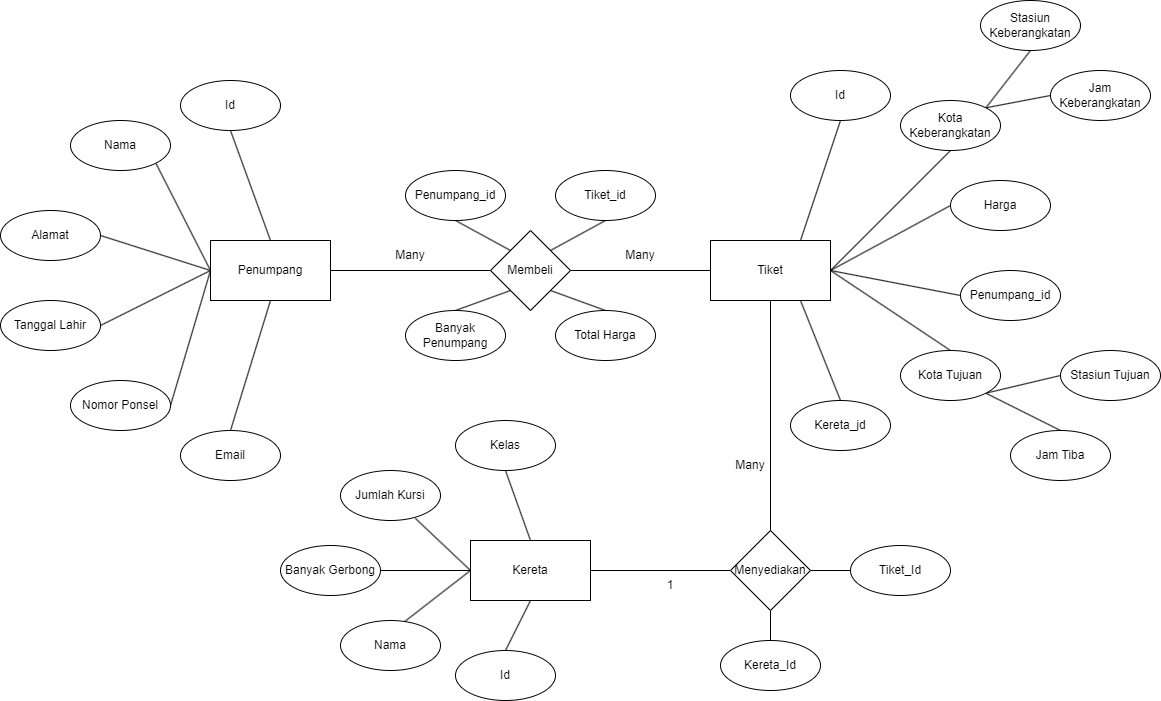

The diagram above was exported from draw.io. Its source (the exported page's mxGraphModel, read from the mxfile embedded in the PNG):
<mxGraphModel dx="2071" dy="657" grid="1" gridSize="10" guides="1" tooltips="1" connect="1" arrows="0" fold="1" page="1" pageScale="1" pageWidth="850" pageHeight="1100" math="0" shadow="0">
  <root>
    <mxCell id="0" />
    <mxCell id="1" parent="0" />
    <mxCell id="Gp2AlMDiXudtNT1tqcyy-10" style="edgeStyle=orthogonalEdgeStyle;rounded=0;orthogonalLoop=1;jettySize=auto;html=1;exitX=1;exitY=0.5;exitDx=0;exitDy=0;endSize=0;endArrow=none;endFill=0;" edge="1" parent="1" source="Gp2AlMDiXudtNT1tqcyy-1" target="Gp2AlMDiXudtNT1tqcyy-3">
      <mxGeometry relative="1" as="geometry" />
    </mxCell>
    <mxCell id="Gp2AlMDiXudtNT1tqcyy-70" style="edgeStyle=none;rounded=0;orthogonalLoop=1;jettySize=auto;html=1;exitX=0;exitY=0.5;exitDx=0;exitDy=0;entryX=1;entryY=0.5;entryDx=0;entryDy=0;endArrow=none;endFill=0;" edge="1" parent="1" source="Gp2AlMDiXudtNT1tqcyy-1" target="Gp2AlMDiXudtNT1tqcyy-15">
      <mxGeometry relative="1" as="geometry" />
    </mxCell>
    <mxCell id="Gp2AlMDiXudtNT1tqcyy-71" style="edgeStyle=none;rounded=0;orthogonalLoop=1;jettySize=auto;html=1;exitX=0;exitY=0.5;exitDx=0;exitDy=0;entryX=1;entryY=0.5;entryDx=0;entryDy=0;endArrow=none;endFill=0;" edge="1" parent="1" source="Gp2AlMDiXudtNT1tqcyy-1" target="Gp2AlMDiXudtNT1tqcyy-16">
      <mxGeometry relative="1" as="geometry" />
    </mxCell>
    <mxCell id="Gp2AlMDiXudtNT1tqcyy-72" style="edgeStyle=none;rounded=0;orthogonalLoop=1;jettySize=auto;html=1;exitX=0;exitY=0.5;exitDx=0;exitDy=0;entryX=1;entryY=1;entryDx=0;entryDy=0;endArrow=none;endFill=0;" edge="1" parent="1" source="Gp2AlMDiXudtNT1tqcyy-1" target="Gp2AlMDiXudtNT1tqcyy-12">
      <mxGeometry relative="1" as="geometry" />
    </mxCell>
    <mxCell id="Gp2AlMDiXudtNT1tqcyy-73" style="edgeStyle=none;rounded=0;orthogonalLoop=1;jettySize=auto;html=1;exitX=0;exitY=0.5;exitDx=0;exitDy=0;endArrow=none;endFill=0;" edge="1" parent="1" source="Gp2AlMDiXudtNT1tqcyy-1">
      <mxGeometry relative="1" as="geometry">
        <mxPoint x="90" y="415" as="targetPoint" />
      </mxGeometry>
    </mxCell>
    <mxCell id="Gp2AlMDiXudtNT1tqcyy-74" style="edgeStyle=none;rounded=0;orthogonalLoop=1;jettySize=auto;html=1;exitX=0.5;exitY=0;exitDx=0;exitDy=0;entryX=0.5;entryY=1;entryDx=0;entryDy=0;endArrow=none;endFill=0;" edge="1" parent="1" source="Gp2AlMDiXudtNT1tqcyy-1" target="Gp2AlMDiXudtNT1tqcyy-14">
      <mxGeometry relative="1" as="geometry" />
    </mxCell>
    <mxCell id="Gp2AlMDiXudtNT1tqcyy-75" style="edgeStyle=none;rounded=0;orthogonalLoop=1;jettySize=auto;html=1;exitX=0.5;exitY=1;exitDx=0;exitDy=0;entryX=0.5;entryY=0;entryDx=0;entryDy=0;endArrow=none;endFill=0;" edge="1" parent="1" source="Gp2AlMDiXudtNT1tqcyy-1" target="Gp2AlMDiXudtNT1tqcyy-18">
      <mxGeometry relative="1" as="geometry" />
    </mxCell>
    <mxCell id="Gp2AlMDiXudtNT1tqcyy-1" value="Penumpang" style="rounded=0;whiteSpace=wrap;html=1;" vertex="1" parent="1">
      <mxGeometry x="130" y="250" width="120" height="60" as="geometry" />
    </mxCell>
    <mxCell id="Gp2AlMDiXudtNT1tqcyy-6" value="" style="edgeStyle=orthogonalEdgeStyle;rounded=0;orthogonalLoop=1;jettySize=auto;html=1;strokeColor=default;endSize=0;endArrow=none;endFill=0;" edge="1" parent="1" source="Gp2AlMDiXudtNT1tqcyy-2" target="Gp2AlMDiXudtNT1tqcyy-5">
      <mxGeometry relative="1" as="geometry" />
    </mxCell>
    <mxCell id="Gp2AlMDiXudtNT1tqcyy-56" style="edgeStyle=none;rounded=0;orthogonalLoop=1;jettySize=auto;html=1;exitX=1;exitY=0.5;exitDx=0;exitDy=0;entryX=0.5;entryY=1;entryDx=0;entryDy=0;endArrow=none;endFill=0;" edge="1" parent="1" source="Gp2AlMDiXudtNT1tqcyy-2" target="Gp2AlMDiXudtNT1tqcyy-20">
      <mxGeometry relative="1" as="geometry" />
    </mxCell>
    <mxCell id="Gp2AlMDiXudtNT1tqcyy-57" style="edgeStyle=none;rounded=0;orthogonalLoop=1;jettySize=auto;html=1;exitX=1;exitY=0.5;exitDx=0;exitDy=0;entryX=0;entryY=0.5;entryDx=0;entryDy=0;endArrow=none;endFill=0;" edge="1" parent="1" source="Gp2AlMDiXudtNT1tqcyy-2" target="Gp2AlMDiXudtNT1tqcyy-21">
      <mxGeometry relative="1" as="geometry" />
    </mxCell>
    <mxCell id="Gp2AlMDiXudtNT1tqcyy-58" style="edgeStyle=none;rounded=0;orthogonalLoop=1;jettySize=auto;html=1;exitX=1;exitY=0.5;exitDx=0;exitDy=0;entryX=0;entryY=0.5;entryDx=0;entryDy=0;endArrow=none;endFill=0;" edge="1" parent="1" source="Gp2AlMDiXudtNT1tqcyy-2" target="Gp2AlMDiXudtNT1tqcyy-22">
      <mxGeometry relative="1" as="geometry" />
    </mxCell>
    <mxCell id="Gp2AlMDiXudtNT1tqcyy-59" style="edgeStyle=none;rounded=0;orthogonalLoop=1;jettySize=auto;html=1;exitX=1;exitY=0.5;exitDx=0;exitDy=0;entryX=0.5;entryY=0;entryDx=0;entryDy=0;endArrow=none;endFill=0;" edge="1" parent="1" source="Gp2AlMDiXudtNT1tqcyy-2" target="Gp2AlMDiXudtNT1tqcyy-23">
      <mxGeometry relative="1" as="geometry" />
    </mxCell>
    <mxCell id="Gp2AlMDiXudtNT1tqcyy-60" style="edgeStyle=none;rounded=0;orthogonalLoop=1;jettySize=auto;html=1;exitX=0.75;exitY=1;exitDx=0;exitDy=0;entryX=0.5;entryY=0;entryDx=0;entryDy=0;endArrow=none;endFill=0;" edge="1" parent="1" source="Gp2AlMDiXudtNT1tqcyy-2" target="Gp2AlMDiXudtNT1tqcyy-25">
      <mxGeometry relative="1" as="geometry" />
    </mxCell>
    <mxCell id="Gp2AlMDiXudtNT1tqcyy-61" style="edgeStyle=none;rounded=0;orthogonalLoop=1;jettySize=auto;html=1;exitX=0.75;exitY=0;exitDx=0;exitDy=0;entryX=0.5;entryY=1;entryDx=0;entryDy=0;endArrow=none;endFill=0;" edge="1" parent="1" source="Gp2AlMDiXudtNT1tqcyy-2" target="Gp2AlMDiXudtNT1tqcyy-19">
      <mxGeometry relative="1" as="geometry" />
    </mxCell>
    <mxCell id="Gp2AlMDiXudtNT1tqcyy-2" value="Tiket" style="rounded=0;whiteSpace=wrap;html=1;" vertex="1" parent="1">
      <mxGeometry x="630" y="250" width="120" height="60" as="geometry" />
    </mxCell>
    <mxCell id="Gp2AlMDiXudtNT1tqcyy-11" style="edgeStyle=orthogonalEdgeStyle;rounded=0;orthogonalLoop=1;jettySize=auto;html=1;exitX=1;exitY=0.5;exitDx=0;exitDy=0;entryX=0;entryY=0.5;entryDx=0;entryDy=0;endSize=0;endArrow=none;endFill=0;" edge="1" parent="1" source="Gp2AlMDiXudtNT1tqcyy-3" target="Gp2AlMDiXudtNT1tqcyy-2">
      <mxGeometry relative="1" as="geometry" />
    </mxCell>
    <mxCell id="Gp2AlMDiXudtNT1tqcyy-66" style="edgeStyle=none;rounded=0;orthogonalLoop=1;jettySize=auto;html=1;exitX=1;exitY=1;exitDx=0;exitDy=0;entryX=0.5;entryY=0;entryDx=0;entryDy=0;endArrow=none;endFill=0;" edge="1" parent="1" source="Gp2AlMDiXudtNT1tqcyy-3" target="Gp2AlMDiXudtNT1tqcyy-29">
      <mxGeometry relative="1" as="geometry" />
    </mxCell>
    <mxCell id="Gp2AlMDiXudtNT1tqcyy-67" style="edgeStyle=none;rounded=0;orthogonalLoop=1;jettySize=auto;html=1;exitX=0;exitY=1;exitDx=0;exitDy=0;entryX=0.5;entryY=0;entryDx=0;entryDy=0;endArrow=none;endFill=0;" edge="1" parent="1" source="Gp2AlMDiXudtNT1tqcyy-3" target="Gp2AlMDiXudtNT1tqcyy-28">
      <mxGeometry relative="1" as="geometry" />
    </mxCell>
    <mxCell id="Gp2AlMDiXudtNT1tqcyy-68" style="edgeStyle=none;rounded=0;orthogonalLoop=1;jettySize=auto;html=1;exitX=1;exitY=0;exitDx=0;exitDy=0;entryX=0.5;entryY=1;entryDx=0;entryDy=0;endArrow=none;endFill=0;" edge="1" parent="1" source="Gp2AlMDiXudtNT1tqcyy-3" target="Gp2AlMDiXudtNT1tqcyy-27">
      <mxGeometry relative="1" as="geometry" />
    </mxCell>
    <mxCell id="Gp2AlMDiXudtNT1tqcyy-69" style="edgeStyle=none;rounded=0;orthogonalLoop=1;jettySize=auto;html=1;exitX=0;exitY=0;exitDx=0;exitDy=0;entryX=0.5;entryY=1;entryDx=0;entryDy=0;endArrow=none;endFill=0;" edge="1" parent="1" source="Gp2AlMDiXudtNT1tqcyy-3" target="Gp2AlMDiXudtNT1tqcyy-26">
      <mxGeometry relative="1" as="geometry" />
    </mxCell>
    <mxCell id="Gp2AlMDiXudtNT1tqcyy-3" value="Membeli" style="rhombus;whiteSpace=wrap;html=1;" vertex="1" parent="1">
      <mxGeometry x="410" y="240" width="80" height="80" as="geometry" />
    </mxCell>
    <mxCell id="Gp2AlMDiXudtNT1tqcyy-47" style="edgeStyle=orthogonalEdgeStyle;rounded=0;orthogonalLoop=1;jettySize=auto;html=1;exitX=0;exitY=0.5;exitDx=0;exitDy=0;entryX=1;entryY=0.5;entryDx=0;entryDy=0;endArrow=none;endFill=0;" edge="1" parent="1" source="Gp2AlMDiXudtNT1tqcyy-4" target="Gp2AlMDiXudtNT1tqcyy-33">
      <mxGeometry relative="1" as="geometry" />
    </mxCell>
    <mxCell id="Gp2AlMDiXudtNT1tqcyy-48" style="edgeStyle=none;rounded=0;orthogonalLoop=1;jettySize=auto;html=1;exitX=0;exitY=0.5;exitDx=0;exitDy=0;entryX=0.748;entryY=0.956;entryDx=0;entryDy=0;entryPerimeter=0;endArrow=none;endFill=0;" edge="1" parent="1" source="Gp2AlMDiXudtNT1tqcyy-4" target="Gp2AlMDiXudtNT1tqcyy-34">
      <mxGeometry relative="1" as="geometry" />
    </mxCell>
    <mxCell id="Gp2AlMDiXudtNT1tqcyy-51" style="edgeStyle=none;rounded=0;orthogonalLoop=1;jettySize=auto;html=1;exitX=0.5;exitY=0;exitDx=0;exitDy=0;entryX=0.5;entryY=1;entryDx=0;entryDy=0;endArrow=none;endFill=0;" edge="1" parent="1" source="Gp2AlMDiXudtNT1tqcyy-4" target="Gp2AlMDiXudtNT1tqcyy-35">
      <mxGeometry relative="1" as="geometry" />
    </mxCell>
    <mxCell id="Gp2AlMDiXudtNT1tqcyy-52" style="edgeStyle=none;rounded=0;orthogonalLoop=1;jettySize=auto;html=1;exitX=0.5;exitY=1;exitDx=0;exitDy=0;entryX=0.5;entryY=0;entryDx=0;entryDy=0;endArrow=none;endFill=0;" edge="1" parent="1" source="Gp2AlMDiXudtNT1tqcyy-4" target="Gp2AlMDiXudtNT1tqcyy-30">
      <mxGeometry relative="1" as="geometry" />
    </mxCell>
    <mxCell id="Gp2AlMDiXudtNT1tqcyy-53" style="edgeStyle=none;rounded=0;orthogonalLoop=1;jettySize=auto;html=1;exitX=0;exitY=0.5;exitDx=0;exitDy=0;entryX=0.632;entryY=0.036;entryDx=0;entryDy=0;entryPerimeter=0;endArrow=none;endFill=0;" edge="1" parent="1" source="Gp2AlMDiXudtNT1tqcyy-4" target="Gp2AlMDiXudtNT1tqcyy-32">
      <mxGeometry relative="1" as="geometry" />
    </mxCell>
    <mxCell id="Gp2AlMDiXudtNT1tqcyy-4" value="Kereta" style="rounded=0;whiteSpace=wrap;html=1;" vertex="1" parent="1">
      <mxGeometry x="390" y="550" width="120" height="60" as="geometry" />
    </mxCell>
    <mxCell id="Gp2AlMDiXudtNT1tqcyy-7" style="edgeStyle=orthogonalEdgeStyle;rounded=0;orthogonalLoop=1;jettySize=auto;html=1;entryX=1;entryY=0.5;entryDx=0;entryDy=0;endArrow=none;endFill=0;endSize=0;" edge="1" parent="1" source="Gp2AlMDiXudtNT1tqcyy-5" target="Gp2AlMDiXudtNT1tqcyy-4">
      <mxGeometry relative="1" as="geometry" />
    </mxCell>
    <mxCell id="Gp2AlMDiXudtNT1tqcyy-54" style="edgeStyle=none;rounded=0;orthogonalLoop=1;jettySize=auto;html=1;exitX=1;exitY=0.5;exitDx=0;exitDy=0;entryX=0;entryY=0.5;entryDx=0;entryDy=0;endArrow=none;endFill=0;" edge="1" parent="1" source="Gp2AlMDiXudtNT1tqcyy-5" target="Gp2AlMDiXudtNT1tqcyy-42">
      <mxGeometry relative="1" as="geometry" />
    </mxCell>
    <mxCell id="Gp2AlMDiXudtNT1tqcyy-55" style="edgeStyle=none;rounded=0;orthogonalLoop=1;jettySize=auto;html=1;exitX=0.5;exitY=1;exitDx=0;exitDy=0;endArrow=none;endFill=0;" edge="1" parent="1" source="Gp2AlMDiXudtNT1tqcyy-5" target="Gp2AlMDiXudtNT1tqcyy-41">
      <mxGeometry relative="1" as="geometry" />
    </mxCell>
    <mxCell id="Gp2AlMDiXudtNT1tqcyy-5" value="Menyediakan" style="rhombus;whiteSpace=wrap;html=1;rounded=0;" vertex="1" parent="1">
      <mxGeometry x="650" y="540" width="80" height="80" as="geometry" />
    </mxCell>
    <mxCell id="Gp2AlMDiXudtNT1tqcyy-12" value="Nama" style="ellipse;whiteSpace=wrap;html=1;" vertex="1" parent="1">
      <mxGeometry x="-10" y="130" width="100" height="50" as="geometry" />
    </mxCell>
    <mxCell id="Gp2AlMDiXudtNT1tqcyy-14" value="Id" style="ellipse;whiteSpace=wrap;html=1;" vertex="1" parent="1">
      <mxGeometry x="100" y="90" width="100" height="50" as="geometry" />
    </mxCell>
    <mxCell id="Gp2AlMDiXudtNT1tqcyy-15" value="Alamat" style="ellipse;whiteSpace=wrap;html=1;" vertex="1" parent="1">
      <mxGeometry x="-80" y="220" width="100" height="50" as="geometry" />
    </mxCell>
    <mxCell id="Gp2AlMDiXudtNT1tqcyy-16" value="Tanggal Lahir" style="ellipse;whiteSpace=wrap;html=1;" vertex="1" parent="1">
      <mxGeometry x="-80" y="310" width="100" height="50" as="geometry" />
    </mxCell>
    <mxCell id="Gp2AlMDiXudtNT1tqcyy-17" value="Nomor Ponsel" style="ellipse;whiteSpace=wrap;html=1;" vertex="1" parent="1">
      <mxGeometry x="-10" y="390" width="100" height="50" as="geometry" />
    </mxCell>
    <mxCell id="Gp2AlMDiXudtNT1tqcyy-18" value="Email" style="ellipse;whiteSpace=wrap;html=1;" vertex="1" parent="1">
      <mxGeometry x="100" y="440" width="100" height="50" as="geometry" />
    </mxCell>
    <mxCell id="Gp2AlMDiXudtNT1tqcyy-19" value="Id" style="ellipse;whiteSpace=wrap;html=1;" vertex="1" parent="1">
      <mxGeometry x="710" y="80" width="100" height="50" as="geometry" />
    </mxCell>
    <mxCell id="Gp2AlMDiXudtNT1tqcyy-62" style="edgeStyle=none;rounded=0;orthogonalLoop=1;jettySize=auto;html=1;exitX=1;exitY=0;exitDx=0;exitDy=0;entryX=0.5;entryY=1;entryDx=0;entryDy=0;endArrow=none;endFill=0;" edge="1" parent="1" source="Gp2AlMDiXudtNT1tqcyy-20" target="Gp2AlMDiXudtNT1tqcyy-43">
      <mxGeometry relative="1" as="geometry" />
    </mxCell>
    <mxCell id="Gp2AlMDiXudtNT1tqcyy-63" style="edgeStyle=none;rounded=0;orthogonalLoop=1;jettySize=auto;html=1;exitX=1;exitY=0;exitDx=0;exitDy=0;entryX=0;entryY=0.5;entryDx=0;entryDy=0;endArrow=none;endFill=0;" edge="1" parent="1" source="Gp2AlMDiXudtNT1tqcyy-20" target="Gp2AlMDiXudtNT1tqcyy-44">
      <mxGeometry relative="1" as="geometry" />
    </mxCell>
    <mxCell id="Gp2AlMDiXudtNT1tqcyy-20" value="Kota&lt;br&gt;Keberangkatan" style="ellipse;whiteSpace=wrap;html=1;" vertex="1" parent="1">
      <mxGeometry x="820" y="110" width="100" height="50" as="geometry" />
    </mxCell>
    <mxCell id="Gp2AlMDiXudtNT1tqcyy-21" value="Harga" style="ellipse;whiteSpace=wrap;html=1;" vertex="1" parent="1">
      <mxGeometry x="870" y="190" width="100" height="50" as="geometry" />
    </mxCell>
    <mxCell id="Gp2AlMDiXudtNT1tqcyy-22" value="Penumpang_id" style="ellipse;whiteSpace=wrap;html=1;" vertex="1" parent="1">
      <mxGeometry x="880" y="280" width="100" height="50" as="geometry" />
    </mxCell>
    <mxCell id="Gp2AlMDiXudtNT1tqcyy-64" style="edgeStyle=none;rounded=0;orthogonalLoop=1;jettySize=auto;html=1;exitX=1;exitY=1;exitDx=0;exitDy=0;entryX=0;entryY=0.5;entryDx=0;entryDy=0;endArrow=none;endFill=0;" edge="1" parent="1" source="Gp2AlMDiXudtNT1tqcyy-23" target="Gp2AlMDiXudtNT1tqcyy-45">
      <mxGeometry relative="1" as="geometry" />
    </mxCell>
    <mxCell id="Gp2AlMDiXudtNT1tqcyy-65" style="edgeStyle=none;rounded=0;orthogonalLoop=1;jettySize=auto;html=1;exitX=1;exitY=1;exitDx=0;exitDy=0;entryX=0.5;entryY=0;entryDx=0;entryDy=0;endArrow=none;endFill=0;" edge="1" parent="1" source="Gp2AlMDiXudtNT1tqcyy-23" target="Gp2AlMDiXudtNT1tqcyy-46">
      <mxGeometry relative="1" as="geometry" />
    </mxCell>
    <mxCell id="Gp2AlMDiXudtNT1tqcyy-23" value="Kota Tujuan" style="ellipse;whiteSpace=wrap;html=1;" vertex="1" parent="1">
      <mxGeometry x="820" y="360" width="100" height="50" as="geometry" />
    </mxCell>
    <mxCell id="Gp2AlMDiXudtNT1tqcyy-25" value="Kereta_jd" style="ellipse;whiteSpace=wrap;html=1;" vertex="1" parent="1">
      <mxGeometry x="710" y="410" width="100" height="50" as="geometry" />
    </mxCell>
    <mxCell id="Gp2AlMDiXudtNT1tqcyy-26" value="Penumpang_id" style="ellipse;whiteSpace=wrap;html=1;" vertex="1" parent="1">
      <mxGeometry x="325" y="180" width="100" height="50" as="geometry" />
    </mxCell>
    <mxCell id="Gp2AlMDiXudtNT1tqcyy-27" value="Tiket_id" style="ellipse;whiteSpace=wrap;html=1;" vertex="1" parent="1">
      <mxGeometry x="475" y="180" width="100" height="50" as="geometry" />
    </mxCell>
    <mxCell id="Gp2AlMDiXudtNT1tqcyy-28" value="Banyak Penumpang" style="ellipse;whiteSpace=wrap;html=1;" vertex="1" parent="1">
      <mxGeometry x="325" y="320" width="100" height="50" as="geometry" />
    </mxCell>
    <mxCell id="Gp2AlMDiXudtNT1tqcyy-29" value="Total Harga" style="ellipse;whiteSpace=wrap;html=1;" vertex="1" parent="1">
      <mxGeometry x="475" y="320" width="100" height="50" as="geometry" />
    </mxCell>
    <mxCell id="Gp2AlMDiXudtNT1tqcyy-30" value="Id" style="ellipse;whiteSpace=wrap;html=1;" vertex="1" parent="1">
      <mxGeometry x="375" y="660" width="100" height="50" as="geometry" />
    </mxCell>
    <mxCell id="Gp2AlMDiXudtNT1tqcyy-32" value="Nama" style="ellipse;whiteSpace=wrap;html=1;" vertex="1" parent="1">
      <mxGeometry x="260" y="630" width="100" height="50" as="geometry" />
    </mxCell>
    <mxCell id="Gp2AlMDiXudtNT1tqcyy-33" value="Banyak Gerbong" style="ellipse;whiteSpace=wrap;html=1;" vertex="1" parent="1">
      <mxGeometry x="200" y="555" width="100" height="50" as="geometry" />
    </mxCell>
    <mxCell id="Gp2AlMDiXudtNT1tqcyy-34" value="Jumlah Kursi" style="ellipse;whiteSpace=wrap;html=1;" vertex="1" parent="1">
      <mxGeometry x="260" y="480" width="100" height="50" as="geometry" />
    </mxCell>
    <mxCell id="Gp2AlMDiXudtNT1tqcyy-35" value="Kelas" style="ellipse;whiteSpace=wrap;html=1;" vertex="1" parent="1">
      <mxGeometry x="375" y="430" width="100" height="50" as="geometry" />
    </mxCell>
    <mxCell id="Gp2AlMDiXudtNT1tqcyy-36" value="Many" style="text;html=1;strokeColor=none;fillColor=none;align=center;verticalAlign=middle;whiteSpace=wrap;rounded=0;" vertex="1" parent="1">
      <mxGeometry x="300" y="250" width="60" height="30" as="geometry" />
    </mxCell>
    <mxCell id="Gp2AlMDiXudtNT1tqcyy-37" value="Many" style="text;html=1;strokeColor=none;fillColor=none;align=center;verticalAlign=middle;whiteSpace=wrap;rounded=0;" vertex="1" parent="1">
      <mxGeometry x="530" y="250" width="60" height="30" as="geometry" />
    </mxCell>
    <mxCell id="Gp2AlMDiXudtNT1tqcyy-38" value="Many" style="text;html=1;strokeColor=none;fillColor=none;align=center;verticalAlign=middle;whiteSpace=wrap;rounded=0;" vertex="1" parent="1">
      <mxGeometry x="640" y="460" width="60" height="30" as="geometry" />
    </mxCell>
    <mxCell id="Gp2AlMDiXudtNT1tqcyy-39" value="1" style="text;html=1;strokeColor=none;fillColor=none;align=center;verticalAlign=middle;whiteSpace=wrap;rounded=0;" vertex="1" parent="1">
      <mxGeometry x="560" y="580" width="60" height="30" as="geometry" />
    </mxCell>
    <mxCell id="Gp2AlMDiXudtNT1tqcyy-41" value="Kereta_Id" style="ellipse;whiteSpace=wrap;html=1;" vertex="1" parent="1">
      <mxGeometry x="640" y="650" width="100" height="50" as="geometry" />
    </mxCell>
    <mxCell id="Gp2AlMDiXudtNT1tqcyy-42" value="Tiket_Id" style="ellipse;whiteSpace=wrap;html=1;" vertex="1" parent="1">
      <mxGeometry x="770" y="555" width="100" height="50" as="geometry" />
    </mxCell>
    <mxCell id="Gp2AlMDiXudtNT1tqcyy-43" value="Stasiun Keberangkatan" style="ellipse;whiteSpace=wrap;html=1;" vertex="1" parent="1">
      <mxGeometry x="900" y="10" width="100" height="50" as="geometry" />
    </mxCell>
    <mxCell id="Gp2AlMDiXudtNT1tqcyy-44" value="Jam Keberangkatan" style="ellipse;whiteSpace=wrap;html=1;" vertex="1" parent="1">
      <mxGeometry x="970" y="80" width="100" height="50" as="geometry" />
    </mxCell>
    <mxCell id="Gp2AlMDiXudtNT1tqcyy-45" value="Stasiun Tujuan" style="ellipse;whiteSpace=wrap;html=1;" vertex="1" parent="1">
      <mxGeometry x="980" y="360" width="100" height="50" as="geometry" />
    </mxCell>
    <mxCell id="Gp2AlMDiXudtNT1tqcyy-46" value="Jam Tiba" style="ellipse;whiteSpace=wrap;html=1;" vertex="1" parent="1">
      <mxGeometry x="930" y="440" width="100" height="50" as="geometry" />
    </mxCell>
  </root>
</mxGraphModel>